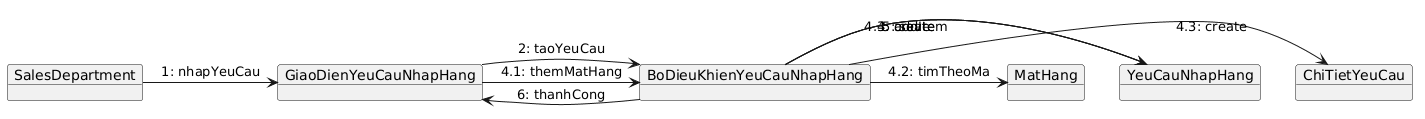

The diagram above was rendered by PlantUML. Its source (embedded in the PNG):
@startuml
object SalesDepartment
object GiaoDienYeuCauNhapHang
object BoDieuKhienYeuCauNhapHang
object YeuCauNhapHang
object ChiTietYeuCau
object MatHang

SalesDepartment -> GiaoDienYeuCauNhapHang : 1: nhapYeuCau

GiaoDienYeuCauNhapHang -> BoDieuKhienYeuCauNhapHang : 2: taoYeuCau

BoDieuKhienYeuCauNhapHang -> YeuCauNhapHang : 3: create

GiaoDienYeuCauNhapHang -> BoDieuKhienYeuCauNhapHang : 4.1: themMatHang
BoDieuKhienYeuCauNhapHang -> MatHang : 4.2: timTheoMa
BoDieuKhienYeuCauNhapHang -> ChiTietYeuCau : 4.3: create
BoDieuKhienYeuCauNhapHang -> YeuCauNhapHang : 4.4: addItem

BoDieuKhienYeuCauNhapHang -> YeuCauNhapHang : 5: save

BoDieuKhienYeuCauNhapHang -> GiaoDienYeuCauNhapHang : 6: thanhCong
@enduml